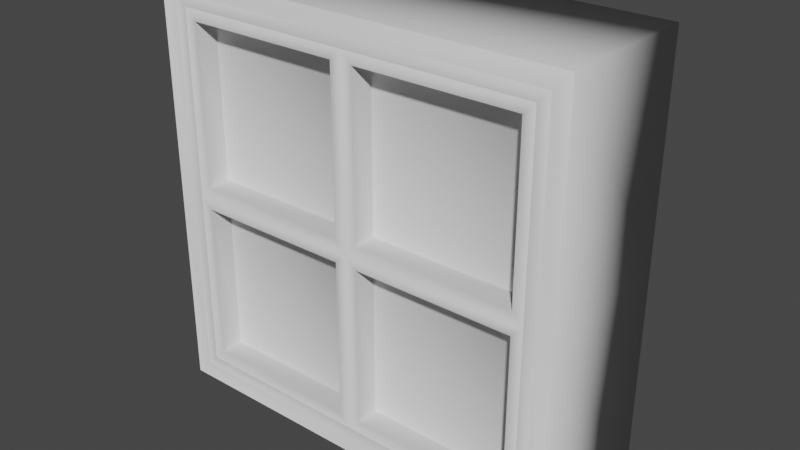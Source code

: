 # Source: window.blend  (saved by Blender 3.4.6; exported with 4.5.12 LTS)
import bpy
from mathutils import Matrix  # noqa: F401  (used for matrix-valued properties, if any)

bpy.ops.wm.read_factory_settings(use_empty=True)
scene = bpy.context.scene
scene.name = 'Scene'

# ---- world
world_world = bpy.data.worlds.new('World'); scene.world = world_world
world_world.use_nodes = True; world_world.node_tree.nodes.clear()
_N = world_world.node_tree.nodes; _L = world_world.node_tree.links
n0 = _N.new('ShaderNodeOutputWorld'); n0.name = 'World Output'; n0.location = (300, 300)
n1 = _N.new('ShaderNodeBackground'); n1.name = 'Background'; n1.location = (10, 300)
n1.inputs[0].default_value = (0.05088, 0.05088, 0.05088, 1.0)
_L.new(n1.outputs[0], n0.inputs[0])
n0.is_active_output = True
world_world.color = (0.05088, 0.05088, 0.05088)
world_world.use_sun_shadow = False
world_world.sun_shadow_jitter_overblur = 0.0

# ---- meshes
me_cube_007 = bpy.data.meshes.new('Cube.007')
me_cube_007.from_pydata([(-0.8667, -1.0, -0.8667), (-0.8667, -1.0, 0.8667), (-1.0, 1.0, -1.0), (-1.0, 1.0, 1.0), (0.8667, -1.0, -0.8667), (0.8667, -1.0, 0.8667), (1.0, 1.0, -1.0), (1.0, 1.0, 1.0), (0.0, 1.0, -1.0), (0.0, 1.0, 1.0), (0.0, -1.0, -1.0), (0.0, -1.0, 1.0), (-1.0, -1.0, 0.0), (-1.0, 1.0, 0.0), (1.0, 1.0, 0.0), (1.0, -1.0, 0.0), (0.0, -1.0, 0.0), (0.0, 1.0, 0.0), (-1.0, -1.0, 0.0), (-1.0, -1.0, 1.0), (1.0, -1.0, 0.0), (1.0, -1.0, -1.0), (0.0, -1.0, -1.0), (0.0, -1.0, 1.0), (-1.0, -1.0, -1.0), (1.0, -1.0, 1.0), (-1.0, -1.0, 0.0), (-1.0, -1.0, 1.0), (1.0, -1.0, 0.0), (1.0, -1.0, -1.0), (0.0, -1.0, -1.0), (0.0, -1.0, 1.0), (-1.0, -1.0, -1.0), (1.0, -1.0, 1.0), (-0.9211, -1.0, 0.0), (-1.0, -1.0, 1.0), (0.9211, -1.0, 0.0), (1.0, -1.0, -1.0), (0.0, -1.0, -0.9211), (0.0, -1.0, 0.9211), (-1.0, -1.0, -1.0), (1.0, -1.0, 1.0), (-0.9211, -1.0, 0.0), (-0.9211, -1.0, 0.9211), (0.9211, -1.0, 0.0), (0.9211, -1.0, -0.9211), (0.0, -1.0, -0.9211), (0.0, -1.0, 0.9211), (-0.9211, -1.0, -0.9211), (0.9211, -1.0, 0.9211), (-0.9211, -1.0, 0.0), (-0.9211, -1.0, 0.9211), (0.9211, -1.0, 0.0), (0.9211, -1.0, -0.9211), (0.0, -1.0, -0.9211), (0.0, -1.0, 0.9211), (-0.9211, -1.0, -0.9211), (0.9211, -1.0, 0.9211), (-0.8667, -1.0, 0.0), (-0.9211, -1.0, 0.9211), (0.8667, -1.0, 0.0), (0.9211, -1.0, -0.9211), (0.0, -1.0, -0.8667), (0.0, -1.0, 0.8667), (-0.9211, -1.0, -0.9211), (0.9211, -1.0, 0.9211), (-0.05307, -1.0, 0.05307), (-0.05307, -1.0, 0.8136), (-0.8136, -1.0, 0.8136), (-0.8136, -1.0, 0.05307), (0.8136, -1.0, 0.05307), (0.8136, -1.0, 0.8136), (0.05307, -1.0, 0.8136), (0.05307, -1.0, 0.05307), (0.8136, -1.0, -0.8136), (0.8136, -1.0, -0.05307), (0.05307, -1.0, -0.05307), (0.05307, -1.0, -0.8136), (-0.05307, -1.0, -0.8136), (-0.05307, -1.0, -0.05307), (-0.8136, -1.0, -0.05307), (-0.8136, -1.0, -0.8136), (-0.0006246, -1.0, 0.8661), (-0.0006246, -1.0, 0.0006246), (-0.8661, -1.0, 0.0006246), (-0.8661, -1.0, 0.8661), (0.8661, -1.0, 0.8661), (0.8661, -1.0, 0.0006246), (0.0006246, -1.0, 0.0006246), (0.0006246, -1.0, 0.8661), (0.8661, -1.0, -0.0006246), (0.8661, -1.0, -0.8661), (0.0006246, -1.0, -0.8661), (0.0006246, -1.0, -0.0006246), (-0.0006246, -1.0, -0.0006246), (-0.0006246, -1.0, -0.8661), (-0.8661, -1.0, -0.8661), (-0.8661, -1.0, -0.0006246), (-0.0006246, -1.0, 0.8661), (-0.0006246, -1.0, 0.0006246), (-0.8661, -1.0, 0.0006246), (-0.8661, -1.0, 0.8661), (0.8661, -1.0, 0.8661), (0.8661, -1.0, 0.0006246), (0.0006246, -1.0, 0.0006246), (0.0006246, -1.0, 0.8661), (0.8661, -1.0, -0.0006246), (0.8661, -1.0, -0.8661), (0.0006246, -1.0, -0.8661), (0.0006246, -1.0, -0.0006246), (-0.0006246, -1.0, -0.0006246), (-0.0006246, -1.0, -0.8661), (-0.8661, -1.0, -0.8661), (-0.8661, -1.0, -0.0006246), (0.8661, -1.0, 0.8661), (0.8661, -1.0, 0.0006246), (0.0006246, -1.0, 0.0006246), (0.0006246, -1.0, 0.8661), (-0.0006246, -1.0, 0.8661), (-0.0006246, -1.0, 0.0006246), (-0.8661, -1.0, 0.0006246), (-0.8661, -1.0, 0.8661), (0.8661, -1.0, -0.0006246), (0.8661, -1.0, -0.8661), (0.0006246, -1.0, -0.8661), (0.0006246, -1.0, -0.0006246), (-0.0006246, -1.0, -0.0006246), (-0.0006246, -1.0, -0.8661), (-0.8661, -1.0, -0.8661), (-0.8661, -1.0, -0.0006246), (0.8661, -1.0, 0.8661), (0.8661, -1.0, 0.0006246), (0.0006246, -1.0, 0.0006246), (0.0006246, -1.0, 0.8661), (-0.05307, -0.6758, 0.8136), (-0.05307, -0.6758, 0.05307), (-0.8136, -0.6758, 0.05307), (-0.8136, -0.6758, 0.8136), (0.8136, -0.6758, -0.05307), (0.8136, -0.6758, -0.8136), (0.05307, -0.6758, -0.8136), (0.05307, -0.6758, -0.05307), (-0.05307, -0.6758, -0.05307), (-0.05307, -0.6758, -0.8136), (-0.8136, -0.6758, -0.8136), (-0.8136, -0.6758, -0.05307), (0.8136, -0.6758, 0.8136), (0.8136, -0.6758, 0.05307), (0.05307, -0.6758, 0.05307), (0.05307, -0.6758, 0.8136)], [], [(18, 19, 3, 13), (17, 9, 7, 14), (14, 7, 25, 20), (80, 81, 144, 145), (8, 6, 21, 22), (9, 3, 19, 23), (7, 9, 23, 25), (2, 8, 22, 24), (68, 69, 136, 137), (13, 3, 9, 17), (2, 13, 17, 8), (79, 80, 145, 142), (67, 68, 137, 134), (6, 14, 20, 21), (8, 17, 14, 6), (24, 18, 13, 2), (12, 27, 19, 18), (15, 29, 21, 20), (29, 10, 22, 21), (27, 11, 23, 19), (10, 32, 24, 22), (11, 33, 25, 23), (32, 12, 18, 24), (33, 15, 20, 25), (26, 35, 27, 12), (28, 37, 29, 15), (37, 30, 10, 29), (35, 31, 11, 27), (30, 40, 32, 10), (31, 41, 33, 11), (40, 26, 12, 32), (41, 28, 15, 33), (34, 43, 35, 26), (36, 45, 37, 28), (45, 38, 30, 37), (43, 39, 31, 35), (38, 48, 40, 30), (39, 49, 41, 31), (48, 34, 26, 40), (49, 36, 28, 41), (42, 51, 43, 34), (44, 53, 45, 36), (53, 46, 38, 45), (51, 47, 39, 43), (46, 56, 48, 38), (47, 57, 49, 39), (56, 42, 34, 48), (57, 44, 36, 49), (50, 59, 51, 42), (52, 61, 53, 44), (61, 54, 46, 53), (59, 55, 47, 51), (54, 64, 56, 46), (55, 65, 57, 47), (64, 50, 42, 56), (65, 52, 44, 57), (58, 1, 59, 50), (60, 4, 61, 52), (4, 62, 54, 61), (1, 63, 55, 59), (62, 0, 64, 54), (63, 5, 65, 55), (0, 58, 50, 64), (5, 60, 52, 65), (16, 63, 82, 83), (63, 1, 85, 82), (1, 58, 84, 85), (58, 16, 83, 84), (60, 5, 86, 87), (5, 63, 89, 86), (63, 16, 88, 89), (16, 60, 87, 88), (4, 60, 90, 91), (60, 16, 93, 90), (16, 62, 92, 93), (62, 4, 91, 92), (62, 16, 94, 95), (16, 58, 97, 94), (58, 0, 96, 97), (0, 62, 95, 96), (98, 99, 83, 82), (99, 100, 84, 83), (101, 98, 82, 85), (100, 101, 85, 84), (102, 103, 87, 86), (103, 104, 88, 87), (105, 102, 86, 89), (104, 105, 89, 88), (106, 107, 91, 90), (107, 108, 92, 91), (109, 106, 90, 93), (108, 109, 93, 92), (110, 111, 95, 94), (111, 112, 96, 95), (113, 110, 94, 97), (112, 113, 97, 96), (118, 119, 99, 98), (119, 120, 100, 99), (121, 118, 98, 101), (120, 121, 101, 100), (114, 115, 103, 102), (115, 116, 104, 103), (117, 114, 102, 105), (116, 117, 105, 104), (122, 123, 107, 106), (123, 124, 108, 107), (125, 122, 106, 109), (124, 125, 109, 108), (126, 127, 111, 110), (127, 128, 112, 111), (129, 126, 110, 113), (128, 129, 113, 112), (130, 131, 115, 114), (131, 132, 116, 115), (133, 130, 114, 117), (132, 133, 117, 116), (67, 66, 119, 118), (66, 69, 120, 119), (68, 67, 118, 121), (69, 68, 121, 120), (75, 74, 123, 122), (74, 77, 124, 123), (76, 75, 122, 125), (77, 76, 125, 124), (79, 78, 127, 126), (78, 81, 128, 127), (80, 79, 126, 129), (81, 80, 129, 128), (71, 70, 131, 130), (70, 73, 132, 131), (72, 71, 130, 133), (73, 72, 133, 132), (135, 134, 137, 136), (147, 146, 149, 148), (139, 138, 141, 140), (143, 142, 145, 144), (74, 75, 138, 139), (70, 71, 146, 147), (77, 74, 139, 140), (73, 70, 147, 148), (75, 76, 141, 138), (71, 72, 149, 146), (76, 77, 140, 141), (66, 67, 134, 135), (72, 73, 148, 149), (78, 79, 142, 143), (69, 66, 135, 136), (81, 78, 143, 144)])
me_cube_007.polygons.foreach_set('use_smooth', [True] * 148)
_uv = me_cube_007.uv_layers.new(name='UVMap')
_uv.uv.foreach_set('vector', [0.5, 0.0, 0.625, 0.0, 0.625, 0.25, 0.5, 0.25, 0.5, 0.375, 0.625, 0.375, 0.625, 0.5, 0.5, 0.5, 0.5, 0.5, 0.625, 0.5, 0.625, 0.75, 0.5, 0.75, 0.4934, 0.9767, 0.3983, 0.9767, 0.3983, 0.9767, 0.4934, 0.9767, 0.25, 0.5, 0.375, 0.5, 0.375, 0.75, 0.25, 0.75, 0.75, 0.5, 0.875, 0.5, 0.875, 0.75, 0.75, 0.75, 0.625, 0.5, 0.75, 0.5, 0.75, 0.75, 0.625, 0.75, 0.125, 0.5, 0.25, 0.5, 0.25, 0.75, 0.125, 0.75, 0.6017, 0.9767, 0.5066, 0.9767, 0.5066, 0.9767, 0.6017, 0.9767, 0.5, 0.25, 0.625, 0.25, 0.625, 0.375, 0.5, 0.375, 0.375, 0.25, 0.5, 0.25, 0.5, 0.375, 0.375, 0.375, 0.4934, 0.8816, 0.4934, 0.9767, 0.4934, 0.9767, 0.4934, 0.8816, 0.6017, 0.8816, 0.6017, 0.9767, 0.6017, 0.9767, 0.6017, 0.8816, 0.375, 0.5, 0.5, 0.5, 0.5, 0.75, 0.375, 0.75, 0.375, 0.375, 0.5, 0.375, 0.5, 0.5, 0.375, 0.5, 0.375, 0.0, 0.5, 0.0, 0.5, 0.25, 0.375, 0.25, 0.0, 0.0, 0.0, 0.0, 0.0, 0.0, 0.0, 0.0, 0.0, 0.0, 0.0, 0.0, 0.0, 0.0, 0.0, 0.0, 0.375, 0.75, 0.375, 0.875, 0.375, 0.875, 0.375, 0.75, 0.625, 1.0, 0.625, 0.875, 0.625, 0.875, 0.625, 1.0, 0.375, 0.875, 0.375, 1.0, 0.375, 1.0, 0.375, 0.875, 0.625, 0.875, 0.625, 0.75, 0.625, 0.75, 0.625, 0.875, 0.0, 0.0, 0.0, 0.0, 0.0, 0.0, 0.0, 0.0, 0.0, 0.0, 0.0, 0.0, 0.0, 0.0, 0.0, 0.0, 0.0, 0.0, 0.0, 0.0, 0.0, 0.0, 0.0, 0.0, 0.0, 0.0, 0.0, 0.0, 0.0, 0.0, 0.0, 0.0, 0.375, 0.75, 0.375, 0.875, 0.375, 0.875, 0.375, 0.75, 0.625, 1.0, 0.625, 0.875, 0.625, 0.875, 0.625, 1.0, 0.375, 0.875, 0.375, 1.0, 0.375, 1.0, 0.375, 0.875, 0.625, 0.875, 0.625, 0.75, 0.625, 0.75, 0.625, 0.875, 0.0, 0.0, 0.0, 0.0, 0.0, 0.0, 0.0, 0.0, 0.0, 0.0, 0.0, 0.0, 0.0, 0.0, 0.0, 0.0, 0.5, 0.9901, 0.6151, 0.9901, 0.625, 1.0, 0.5, 1.0, 0.5, 0.7599, 0.3849, 0.7599, 0.375, 0.75, 0.5, 0.75, 0.3849, 0.7599, 0.3849, 0.875, 0.375, 0.875, 0.375, 0.75, 0.6151, 0.9901, 0.6151, 0.875, 0.625, 0.875, 0.625, 1.0, 0.3849, 0.875, 0.3849, 0.9901, 0.375, 1.0, 0.375, 0.875, 0.6151, 0.875, 0.6151, 0.7599, 0.625, 0.75, 0.625, 0.875, 0.3849, 0.9901, 0.5, 0.9901, 0.5, 1.0, 0.375, 1.0, 0.6151, 0.7599, 0.5, 0.7599, 0.5, 0.75, 0.625, 0.75, 0.0, 0.0, 0.0, 0.0, 0.0, 0.0, 0.0, 0.0, 0.0, 0.0, 0.0, 0.0, 0.0, 0.0, 0.0, 0.0, 0.3849, 0.7599, 0.3849, 0.875, 0.3849, 0.875, 0.3849, 0.7599, 0.6151, 0.9901, 0.6151, 0.875, 0.6151, 0.875, 0.6151, 0.9901, 0.3849, 0.875, 0.3849, 0.9901, 0.3849, 0.9901, 0.3849, 0.875, 0.6151, 0.875, 0.6151, 0.7599, 0.6151, 0.7599, 0.6151, 0.875, 0.0, 0.0, 0.0, 0.0, 0.0, 0.0, 0.0, 0.0, 0.0, 0.0, 0.0, 0.0, 0.0, 0.0, 0.0, 0.0, 0.0, 0.0, 0.0, 0.0, 0.0, 0.0, 0.0, 0.0, 0.0, 0.0, 0.0, 0.0, 0.0, 0.0, 0.0, 0.0, 0.3849, 0.7599, 0.3849, 0.875, 0.3849, 0.875, 0.3849, 0.7599, 0.6151, 0.9901, 0.6151, 0.875, 0.6151, 0.875, 0.6151, 0.9901, 0.3849, 0.875, 0.3849, 0.9901, 0.3849, 0.9901, 0.3849, 0.875, 0.6151, 0.875, 0.6151, 0.7599, 0.6151, 0.7599, 0.6151, 0.875, 0.0, 0.0, 0.0, 0.0, 0.0, 0.0, 0.0, 0.0, 0.0, 0.0, 0.0, 0.0, 0.0, 0.0, 0.0, 0.0, 0.5, 0.9833, 0.6083, 0.9833, 0.6151, 0.9901, 0.5, 0.9901, 0.5, 0.7667, 0.3917, 0.7667, 0.3849, 0.7599, 0.5, 0.7599, 0.3917, 0.7667, 0.3917, 0.875, 0.3849, 0.875, 0.3849, 0.7599, 0.6083, 0.9833, 0.6083, 0.875, 0.6151, 0.875, 0.6151, 0.9901, 0.3917, 0.875, 0.3917, 0.9833, 0.3849, 0.9901, 0.3849, 0.875, 0.6083, 0.875, 0.6083, 0.7667, 0.6151, 0.7599, 0.6151, 0.875, 0.3917, 0.9833, 0.5, 0.9833, 0.5, 0.9901, 0.3849, 0.9901, 0.6083, 0.7667, 0.5, 0.7667, 0.5, 0.7599, 0.6151, 0.7599, 0.5, 0.875, 0.6083, 0.875, 0.6083, 0.8751, 0.5001, 0.8751, 0.6083, 0.875, 0.6083, 0.9833, 0.6083, 0.9833, 0.6083, 0.8751, 0.6083, 0.9833, 0.5, 0.9833, 0.5001, 0.9833, 0.6083, 0.9833, 0.5, 0.9833, 0.5, 0.875, 0.5001, 0.8751, 0.5001, 0.9833, 0.5, 0.7667, 0.6083, 0.7667, 0.6083, 0.7667, 0.5001, 0.7667, 0.6083, 0.7667, 0.6083, 0.875, 0.6083, 0.8749, 0.6083, 0.7667, 0.6083, 0.875, 0.5, 0.875, 0.5001, 0.8749, 0.6083, 0.8749, 0.5, 0.875, 0.5, 0.7667, 0.5001, 0.7667, 0.5001, 0.8749, 0.3917, 0.7667, 0.5, 0.7667, 0.4999, 0.7667, 0.3917, 0.7667, 0.5, 0.7667, 0.5, 0.875, 0.4999, 0.8749, 0.4999, 0.7667, 0.5, 0.875, 0.3917, 0.875, 0.3917, 0.8749, 0.4999, 0.8749, 0.3917, 0.875, 0.3917, 0.7667, 0.3917, 0.7667, 0.3917, 0.8749, 0.3917, 0.875, 0.5, 0.875, 0.4999, 0.8751, 0.3917, 0.8751, 0.5, 0.875, 0.5, 0.9833, 0.4999, 0.9833, 0.4999, 0.8751, 0.5, 0.9833, 0.3917, 0.9833, 0.3917, 0.9833, 0.4999, 0.9833, 0.3917, 0.9833, 0.3917, 0.875, 0.3917, 0.8751, 0.3917, 0.9833, 0.0, 0.0, 0.0, 0.0, 0.0, 0.0, 0.0, 0.0, 0.5001, 0.8751, 0.5001, 0.9833, 0.5001, 0.9833, 0.5001, 0.8751, 0.6083, 0.9833, 0.6083, 0.8751, 0.6083, 0.8751, 0.6083, 0.9833, 0.0, 0.0, 0.0, 0.0, 0.0, 0.0, 0.0, 0.0, 0.0, 0.0, 0.0, 0.0, 0.0, 0.0, 0.0, 0.0, 0.5001, 0.7667, 0.5001, 0.8749, 0.5001, 0.8749, 0.5001, 0.7667, 0.6083, 0.8749, 0.6083, 0.7667, 0.6083, 0.7667, 0.6083, 0.8749, 0.0, 0.0, 0.0, 0.0, 0.0, 0.0, 0.0, 0.0, 0.0, 0.0, 0.0, 0.0, 0.0, 0.0, 0.0, 0.0, 0.3917, 0.7667, 0.3917, 0.8749, 0.3917, 0.8749, 0.3917, 0.7667, 0.4999, 0.8749, 0.4999, 0.7667, 0.4999, 0.7667, 0.4999, 0.8749, 0.0, 0.0, 0.0, 0.0, 0.0, 0.0, 0.0, 0.0, 0.0, 0.0, 0.0, 0.0, 0.0, 0.0, 0.0, 0.0, 0.3917, 0.8751, 0.3917, 0.9833, 0.3917, 0.9833, 0.3917, 0.8751, 0.4999, 0.9833, 0.4999, 0.8751, 0.4999, 0.8751, 0.4999, 0.9833, 0.0, 0.0, 0.0, 0.0, 0.0, 0.0, 0.0, 0.0, 0.0, 0.0, 0.0, 0.0, 0.0, 0.0, 0.0, 0.0, 0.5001, 0.8751, 0.5001, 0.9833, 0.5001, 0.9833, 0.5001, 0.8751, 0.6083, 0.9833, 0.6083, 0.8751, 0.6083, 0.8751, 0.6083, 0.9833, 0.0, 0.0, 0.0, 0.0, 0.0, 0.0, 0.0, 0.0, 0.0, 0.0, 0.0, 0.0, 0.0, 0.0, 0.0, 0.0, 0.5001, 0.7667, 0.5001, 0.8749, 0.5001, 0.8749, 0.5001, 0.7667, 0.6083, 0.8749, 0.6083, 0.7667, 0.6083, 0.7667, 0.6083, 0.8749, 0.0, 0.0, 0.0, 0.0, 0.0, 0.0, 0.0, 0.0, 0.0, 0.0, 0.0, 0.0, 0.0, 0.0, 0.0, 0.0, 0.3917, 0.7667, 0.3917, 0.8749, 0.3917, 0.8749, 0.3917, 0.7667, 0.4999, 0.8749, 0.4999, 0.7667, 0.4999, 0.7667, 0.4999, 0.8749, 0.0, 0.0, 0.0, 0.0, 0.0, 0.0, 0.0, 0.0, 0.0, 0.0, 0.0, 0.0, 0.0, 0.0, 0.0, 0.0, 0.3917, 0.8751, 0.3917, 0.9833, 0.3917, 0.9833, 0.3917, 0.8751, 0.4999, 0.9833, 0.4999, 0.8751, 0.4999, 0.8751, 0.4999, 0.9833, 0.0, 0.0, 0.0, 0.0, 0.0, 0.0, 0.0, 0.0, 0.0, 0.0, 0.0, 0.0, 0.0, 0.0, 0.0, 0.0, 0.5001, 0.7667, 0.5001, 0.8749, 0.5001, 0.8749, 0.5001, 0.7667, 0.6083, 0.8749, 0.6083, 0.7667, 0.6083, 0.7667, 0.6083, 0.8749, 0.0, 0.0, 0.0, 0.0, 0.0, 0.0, 0.0, 0.0, 0.6017, 0.8816, 0.5066, 0.8816, 0.5001, 0.8751, 0.6083, 0.8751, 0.5066, 0.8816, 0.5066, 0.9767, 0.5001, 0.9833, 0.5001, 0.8751, 0.6017, 0.9767, 0.6017, 0.8816, 0.6083, 0.8751, 0.6083, 0.9833, 0.5066, 0.9767, 0.6017, 0.9767, 0.6083, 0.9833, 0.5001, 0.9833, 0.4934, 0.7733, 0.3983, 0.7733, 0.3917, 0.7667, 0.4999, 0.7667, 0.3983, 0.7733, 0.3983, 0.8684, 0.3917, 0.8749, 0.3917, 0.7667, 0.4934, 0.8684, 0.4934, 0.7733, 0.4999, 0.7667, 0.4999, 0.8749, 0.3983, 0.8684, 0.4934, 0.8684, 0.4999, 0.8749, 0.3917, 0.8749, 0.4934, 0.8816, 0.3983, 0.8816, 0.3917, 0.8751, 0.4999, 0.8751, 0.3983, 0.8816, 0.3983, 0.9767, 0.3917, 0.9833, 0.3917, 0.8751, 0.4934, 0.9767, 0.4934, 0.8816, 0.4999, 0.8751, 0.4999, 0.9833, 0.3983, 0.9767, 0.4934, 0.9767, 0.4999, 0.9833, 0.3917, 0.9833, 0.6017, 0.7733, 0.5066, 0.7733, 0.5001, 0.7667, 0.6083, 0.7667, 0.5066, 0.7733, 0.5066, 0.8684, 0.5001, 0.8749, 0.5001, 0.7667, 0.6017, 0.8684, 0.6017, 0.7733, 0.6083, 0.7667, 0.6083, 0.8749, 0.5066, 0.8684, 0.6017, 0.8684, 0.6083, 0.8749, 0.5001, 0.8749, 0.5066, 0.8816, 0.6017, 0.8816, 0.6017, 0.9767, 0.5066, 0.9767, 0.5066, 0.7733, 0.6017, 0.7733, 0.6017, 0.8684, 0.5066, 0.8684, 0.3983, 0.7733, 0.4934, 0.7733, 0.4934, 0.8684, 0.3983, 0.8684, 0.3983, 0.8816, 0.4934, 0.8816, 0.4934, 0.9767, 0.3983, 0.9767, 0.3983, 0.7733, 0.4934, 0.7733, 0.4934, 0.7733, 0.3983, 0.7733, 0.5066, 0.7733, 0.6017, 0.7733, 0.6017, 0.7733, 0.5066, 0.7733, 0.3983, 0.8684, 0.3983, 0.7733, 0.3983, 0.7733, 0.3983, 0.8684, 0.5066, 0.8684, 0.5066, 0.7733, 0.5066, 0.7733, 0.5066, 0.8684, 0.4934, 0.7733, 0.4934, 0.8684, 0.4934, 0.8684, 0.4934, 0.7733, 0.6017, 0.7733, 0.6017, 0.8684, 0.6017, 0.8684, 0.6017, 0.7733, 0.4934, 0.8684, 0.3983, 0.8684, 0.3983, 0.8684, 0.4934, 0.8684, 0.5066, 0.8816, 0.6017, 0.8816, 0.6017, 0.8816, 0.5066, 0.8816, 0.6017, 0.8684, 0.5066, 0.8684, 0.5066, 0.8684, 0.6017, 0.8684, 0.3983, 0.8816, 0.4934, 0.8816, 0.4934, 0.8816, 0.3983, 0.8816, 0.5066, 0.9767, 0.5066, 0.8816, 0.5066, 0.8816, 0.5066, 0.9767, 0.3983, 0.9767, 0.3983, 0.8816, 0.3983, 0.8816, 0.3983, 0.9767])
me_cube_007.update()

# ---- objects
ob_cube = bpy.data.objects.new('Cube', me_cube_007)

# ---- transforms, parenting, visibility, modifiers, constraints
ob_cube.location = (0.0, -0.1198, 1.004)
ob_cube.scale = (1.0, 0.3468, 1.0)

# ---- collection membership
scene.collection.objects.link(ob_cube)

# ---- scene / render settings (as saved in the file)
scene.frame_start = 1; scene.frame_end = 250; scene.frame_set(0)
scene.render.engine = 'BLENDER_EEVEE_NEXT'
scene.cycles.sampling_pattern = 'TABULATED_SOBOL'
scene.cycles.use_light_tree = False
scene.view_settings.view_transform = 'Filmic'
bpy.context.view_layer.update()

# ---- added for rendering (the .blend has no active camera and no usable light): camera, sun
cam_auto = bpy.data.cameras.new('AutoCamera')
cam_auto.lens = 50.0
cam_auto.sensor_width = 36.0
cam_auto.clip_end = 1000.0
ob_auto_camera = bpy.data.objects.new('AutoCamera', cam_auto)
scene.collection.objects.link(ob_auto_camera)
ob_auto_camera.location = (2.69446, -3.35318, 3.15929)
ob_auto_camera.rotation_euler = (1.09748, -7.21219e-08, 0.694738)
scene.camera = ob_auto_camera
light_auto_sun = bpy.data.lights.new('AutoSun', 'SUN')
light_auto_sun.energy = 3.0
light_auto_sun.angle = 0.0523599
ob_auto_sun = bpy.data.objects.new('AutoSun', light_auto_sun)
scene.collection.objects.link(ob_auto_sun)
ob_auto_sun.rotation_euler = (0.872665, 0.174533, 0.523599)
bpy.context.view_layer.update()
